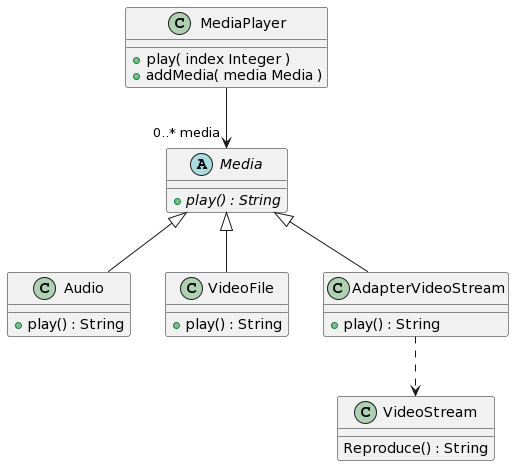

The diagram above was rendered by PlantUML. Its source (embedded in the PNG):
@startuml
class MediaPlayer {
  + play( index Integer )
  + addMedia( media Media )
}

abstract class Media {
  + {abstract} play() : String
}

class Audio {
  + play() : String
}

class VideoFile {
  + play() : String
}

class AdapterVideoStream {
  + play() : String
}

class VideoStream {
  Reproduce() : String
}

MediaPlayer --> "0..* media" Media
Media <|-- Audio
Media <|-- VideoFile
Media <|-- AdapterVideoStream
AdapterVideoStream ..> VideoStream
@enduml